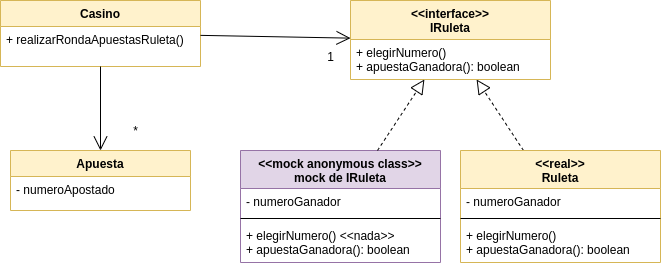

The diagram above was exported from draw.io. Its source (the exported page's mxGraphModel, read from the mxfile embedded in the PNG):
<mxGraphModel dx="1422" dy="761" grid="1" gridSize="10" guides="1" tooltips="1" connect="1" arrows="1" fold="1" page="1" pageScale="1" pageWidth="850" pageHeight="1100" math="0" shadow="0">
  <root>
    <mxCell id="0" />
    <mxCell id="1" parent="0" />
    <mxCell id="2" value="" style="endArrow=block;dashed=1;endFill=0;endSize=12;html=1;" edge="1" source="13" target="3" parent="1">
      <mxGeometry width="160" relative="1" as="geometry">
        <mxPoint x="580" y="90" as="sourcePoint" />
        <mxPoint x="580" y="90" as="targetPoint" />
      </mxGeometry>
    </mxCell>
    <mxCell id="3" value="&lt;&lt;interface&gt;&gt;&#10;IRuleta" style="swimlane;fontStyle=1;align=center;verticalAlign=top;childLayout=stackLayout;horizontal=1;startSize=39;horizontalStack=0;resizeParent=1;resizeParentMax=0;resizeLast=0;collapsible=1;marginBottom=0;fillColor=#fff2cc;strokeColor=#d6b656;" vertex="1" parent="1">
      <mxGeometry x="480" y="100" width="200" height="79" as="geometry" />
    </mxCell>
    <mxCell id="4" value="+ elegirNumero()&#10;+ apuestaGanadora(): boolean&#10;" style="text;strokeColor=none;fillColor=none;align=left;verticalAlign=top;spacingLeft=4;spacingRight=4;overflow=hidden;rotatable=0;points=[[0,0.5],[1,0.5]];portConstraint=eastwest;" vertex="1" parent="3">
      <mxGeometry y="39" width="200" height="40" as="geometry" />
    </mxCell>
    <mxCell id="5" value="Casino" style="swimlane;fontStyle=1;align=center;verticalAlign=top;childLayout=stackLayout;horizontal=1;startSize=26;horizontalStack=0;resizeParent=1;resizeParentMax=0;resizeLast=0;collapsible=1;marginBottom=0;fillColor=#fff2cc;strokeColor=#d6b656;" vertex="1" parent="1">
      <mxGeometry x="130" y="100" width="200" height="66" as="geometry" />
    </mxCell>
    <mxCell id="6" value="+ realizarRondaApuestasRuleta()" style="text;strokeColor=none;fillColor=none;align=left;verticalAlign=top;spacingLeft=4;spacingRight=4;overflow=hidden;rotatable=0;points=[[0,0.5],[1,0.5]];portConstraint=eastwest;" vertex="1" parent="5">
      <mxGeometry y="26" width="200" height="40" as="geometry" />
    </mxCell>
    <mxCell id="7" value="Apuesta" style="swimlane;fontStyle=1;align=center;verticalAlign=top;childLayout=stackLayout;horizontal=1;startSize=26;horizontalStack=0;resizeParent=1;resizeParentMax=0;resizeLast=0;collapsible=1;marginBottom=0;fillColor=#fff2cc;strokeColor=#d6b656;" vertex="1" parent="1">
      <mxGeometry x="140" y="250" width="180" height="60" as="geometry" />
    </mxCell>
    <mxCell id="8" value="- numeroApostado" style="text;strokeColor=none;fillColor=none;align=left;verticalAlign=top;spacingLeft=4;spacingRight=4;overflow=hidden;rotatable=0;points=[[0,0.5],[1,0.5]];portConstraint=eastwest;" vertex="1" parent="7">
      <mxGeometry y="26" width="180" height="34" as="geometry" />
    </mxCell>
    <mxCell id="9" value="" style="endArrow=open;endFill=1;endSize=12;html=1;" edge="1" source="5" target="7" parent="1">
      <mxGeometry width="160" relative="1" as="geometry">
        <mxPoint x="230" y="390" as="sourcePoint" />
        <mxPoint x="390" y="390" as="targetPoint" />
      </mxGeometry>
    </mxCell>
    <mxCell id="10" value="" style="endArrow=open;endFill=1;endSize=12;html=1;" edge="1" source="5" target="3" parent="1">
      <mxGeometry width="160" relative="1" as="geometry">
        <mxPoint x="237.75510204081638" y="176" as="sourcePoint" />
        <mxPoint x="232.0408163265306" y="260" as="targetPoint" />
      </mxGeometry>
    </mxCell>
    <mxCell id="11" value="1" style="text;html=1;align=center;verticalAlign=middle;resizable=0;points=[];autosize=1;" vertex="1" parent="1">
      <mxGeometry x="450" y="146" width="20" height="20" as="geometry" />
    </mxCell>
    <mxCell id="12" value="*" style="text;html=1;align=center;verticalAlign=middle;resizable=0;points=[];autosize=1;" vertex="1" parent="1">
      <mxGeometry x="255" y="220" width="20" height="20" as="geometry" />
    </mxCell>
    <mxCell id="13" value="&lt;&lt;real&gt;&gt;&#10;Ruleta" style="swimlane;fontStyle=1;align=center;verticalAlign=top;childLayout=stackLayout;horizontal=1;startSize=38;horizontalStack=0;resizeParent=1;resizeParentMax=0;resizeLast=0;collapsible=1;marginBottom=0;fillColor=#fff2cc;strokeColor=#d6b656;" vertex="1" parent="1">
      <mxGeometry x="590" y="250" width="200" height="112" as="geometry" />
    </mxCell>
    <mxCell id="14" value="- numeroGanador" style="text;strokeColor=none;fillColor=none;align=left;verticalAlign=top;spacingLeft=4;spacingRight=4;overflow=hidden;rotatable=0;points=[[0,0.5],[1,0.5]];portConstraint=eastwest;" vertex="1" parent="13">
      <mxGeometry y="38" width="200" height="26" as="geometry" />
    </mxCell>
    <mxCell id="15" value="" style="line;strokeWidth=1;fillColor=none;align=left;verticalAlign=middle;spacingTop=-1;spacingLeft=3;spacingRight=3;rotatable=0;labelPosition=right;points=[];portConstraint=eastwest;" vertex="1" parent="13">
      <mxGeometry y="64" width="200" height="8" as="geometry" />
    </mxCell>
    <mxCell id="16" value="+ elegirNumero()&#10;+ apuestaGanadora(): boolean&#10;" style="text;strokeColor=none;fillColor=none;align=left;verticalAlign=top;spacingLeft=4;spacingRight=4;overflow=hidden;rotatable=0;points=[[0,0.5],[1,0.5]];portConstraint=eastwest;" vertex="1" parent="13">
      <mxGeometry y="72" width="200" height="40" as="geometry" />
    </mxCell>
    <mxCell id="17" value="&lt;&lt;mock anonymous class&gt;&gt;&#10;mock de IRuleta" style="swimlane;fontStyle=1;align=center;verticalAlign=top;childLayout=stackLayout;horizontal=1;startSize=38;horizontalStack=0;resizeParent=1;resizeParentMax=0;resizeLast=0;collapsible=1;marginBottom=0;fillColor=#e1d5e7;strokeColor=#9673a6;" vertex="1" parent="1">
      <mxGeometry x="370" y="250" width="200" height="112" as="geometry" />
    </mxCell>
    <mxCell id="18" value="- numeroGanador" style="text;strokeColor=none;fillColor=none;align=left;verticalAlign=top;spacingLeft=4;spacingRight=4;overflow=hidden;rotatable=0;points=[[0,0.5],[1,0.5]];portConstraint=eastwest;" vertex="1" parent="17">
      <mxGeometry y="38" width="200" height="26" as="geometry" />
    </mxCell>
    <mxCell id="19" value="" style="line;strokeWidth=1;fillColor=none;align=left;verticalAlign=middle;spacingTop=-1;spacingLeft=3;spacingRight=3;rotatable=0;labelPosition=right;points=[];portConstraint=eastwest;" vertex="1" parent="17">
      <mxGeometry y="64" width="200" height="8" as="geometry" />
    </mxCell>
    <mxCell id="20" value="+ elegirNumero() &lt;&lt;nada&gt;&gt;&#10;+ apuestaGanadora(): boolean&#10;" style="text;strokeColor=none;fillColor=none;align=left;verticalAlign=top;spacingLeft=4;spacingRight=4;overflow=hidden;rotatable=0;points=[[0,0.5],[1,0.5]];portConstraint=eastwest;" vertex="1" parent="17">
      <mxGeometry y="72" width="200" height="40" as="geometry" />
    </mxCell>
    <mxCell id="21" value="" style="endArrow=block;dashed=1;endFill=0;endSize=12;html=1;" edge="1" source="17" target="3" parent="1">
      <mxGeometry width="160" relative="1" as="geometry">
        <mxPoint x="663.003003003003" y="260" as="sourcePoint" />
        <mxPoint x="616.0960960960961" y="189" as="targetPoint" />
      </mxGeometry>
    </mxCell>
  </root>
</mxGraphModel>